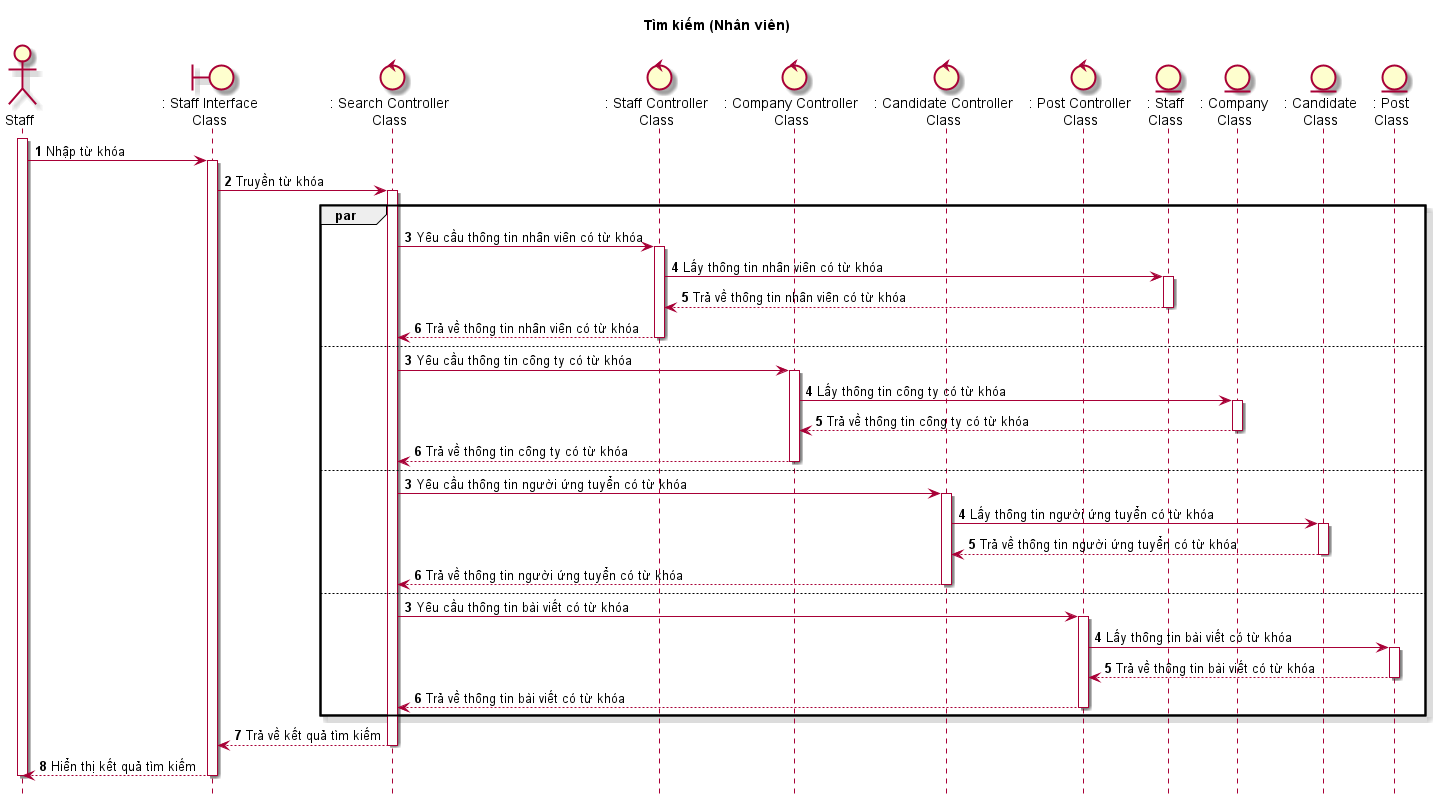

The diagram above was rendered by PlantUML. Its source (embedded in the PNG):
@startuml SeqTimKiem(staff)

skin rose
hide footbox

title Tìm kiếm (Nhân viên)

actor Staff as staff
boundary ": Staff Interface\nClass" as staffInterface
control ": Search Controller\nClass" as searchController
control ": Staff Controller\nClass" as staffController
control ": Company Controller\nClass" as companyController
control ": Candidate Controller\nClass" as candidateController
control ": Post Controller\nClass" as postController
entity ": Staff\nClass" as staffClass
entity ": Company\nClass" as companyClass
entity ": Candidate\nClass" as candidateClass
entity ": Post\nClass" as postClass

autonumber
staff++
staff -> staffInterface++: Nhập từ khóa
staffInterface -> searchController++: Truyền từ khóa
par
    searchController -> staffController++: Yêu cầu thông tin nhân viên có từ khóa
    staffController -> staffClass++: Lấy thông tin nhân viên có từ khóa
    staffClass --> staffController--: Trả về thông tin nhân viên có từ khóa
    staffController --> searchController--: Trả về thông tin nhân viên có từ khóa
else
    autonumber 3
    searchController -> companyController++: Yêu cầu thông tin công ty có từ khóa
    companyController -> companyClass++: Lấy thông tin công ty có từ khóa
    companyClass --> companyController--: Trả về thông tin công ty có từ khóa
    companyController --> searchController--: Trả về thông tin công ty có từ khóa
else
    autonumber 3
    searchController -> candidateController++: Yêu cầu thông tin người ứng tuyển có từ khóa
    candidateController -> candidateClass++: Lấy thông tin người ứng tuyển có từ khóa
    candidateClass --> candidateController--: Trả về thông tin người ứng tuyển có từ khóa
    candidateController --> searchController--: Trả về thông tin người ứng tuyển có từ khóa
else
    autonumber 3
    searchController -> postController++: Yêu cầu thông tin bài viết có từ khóa
    postController -> postClass++: Lấy thông tin bài viết có từ khóa
    postClass --> postController--: Trả về thông tin bài viết có từ khóa
    postController --> searchController--: Trả về thông tin bài viết có từ khóa
end
searchController --> staffInterface--: Trả về kết quả tìm kiếm
staffInterface --> staff--: Hiển thị kết quả tìm kiếm
staff--
@enduml